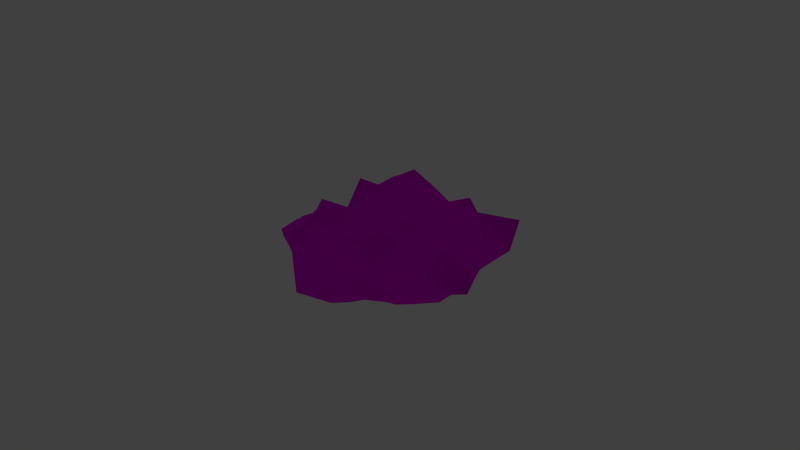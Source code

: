 # Source: meteor.blend  (saved by Blender 2.72.0; exported with 4.5.12 LTS)
import bpy
from mathutils import Matrix  # noqa: F401  (used for matrix-valued properties, if any)

bpy.ops.wm.read_factory_settings(use_empty=True)
scene = bpy.context.scene
scene.name = 'Scene'

# ---- collections
col_collection_1 = bpy.data.collections.new('Collection 1'); scene.collection.children.link(col_collection_1)
col_collection_3 = bpy.data.collections.new('Collection 3'); scene.collection.children.link(col_collection_3)
col_collection_3.hide_render = True
col_collection_3.hide_viewport = True

# ---- images (referenced by path relative to the original .blend; pixels are not part of the script)
import os
ASSET_DIR = os.environ.get("B2B_ASSET_DIR", "")  # directory of the original .blend (textures are referenced by path, not embedded)
HERE = os.path.dirname(os.path.abspath(__file__))  # packed textures are extracted next to this script under _unpacked/

def load_image(name, relpath, width, height, colorspace="sRGB"):
    """Load a texture the original file referenced (path relative to the .blend, or extracted next to this script)."""
    p = next((c for c in (os.path.join(HERE, relpath), os.path.join(ASSET_DIR, relpath)) if relpath and os.path.exists(c)), "")
    if p:
        img = bpy.data.images.load(p, check_existing=True)
        img.name = name
    else:  # same state as the original file: an image datablock whose file is absent (Cycles renders it pink)
        img = bpy.data.images.new(name, width, height)
        img.source = "FILE"
        img.filepath = "//" + (relpath or name)
    img.colorspace_settings.name = colorspace
    return img
img_meteor_tex = load_image('Meteor_tex', 'Meteor_tex.png', 1024, 1024, 'sRGB')

# ---- materials (node trees are filled in below, after node groups)
mat_meteor = bpy.data.materials.new('meteor')
mat_meteor.alpha_threshold = 0.0
mat_meteor.roughness = 0.5
mat_flame = bpy.data.materials.new('Flame')
mat_flame.alpha_threshold = 0.0
mat_flame.roughness = 0.5
mat_flame.line_color = (0.0, 0.0, 0.0, 1.0)

# ---- material node trees
mat_meteor.use_nodes = True; mat_meteor.node_tree.nodes.clear()
_N = mat_meteor.node_tree.nodes; _L = mat_meteor.node_tree.links
n0 = _N.new('ShaderNodeTexImage'); n0.name = 'Image Texture'; n0.location = (-473, 442)
n0.width = 140
n0.image = img_meteor_tex
n1 = _N.new('ShaderNodeBsdfDiffuse'); n1.name = 'Diffuse BSDF'; n1.location = (-251, 461)
n2 = _N.new('ShaderNodeOutputMaterial'); n2.name = 'Material Output'; n2.location = (143, 457)
_L.new(n1.outputs[0], n2.inputs[0])
_L.new(n0.outputs[0], n1.inputs[0])
n2.is_active_output = True
mat_flame.use_nodes = True; mat_flame.node_tree.nodes.clear()
_N = mat_flame.node_tree.nodes; _L = mat_flame.node_tree.links
n0 = _N.new('ShaderNodeVolumeScatter'); n0.name = 'Volume Scatter'; n0.location = (31, 445)
n0.width = 140
n1 = _N.new('ShaderNodeVolumeAbsorption'); n1.name = 'Volume Absorption'; n1.location = (34, 287)
n1.inputs[0].default_value = (1.0, 1.0, 1.0, 1.0)
n2 = _N.new('ShaderNodeAttribute'); n2.name = 'Attribute'; n2.location = (-693, 359)
n2.attribute_name = 'density'
n3 = _N.new('ShaderNodeAttribute'); n3.name = 'Attribute.001'; n3.location = (-653, -47)
n3.attribute_name = 'flame'
n4 = _N.new('ShaderNodeEmission'); n4.name = 'Emission'; n4.location = (518, -148)
n5 = _N.new('ShaderNodeBrightContrast'); n5.name = 'Bright/Contrast.001'; n5.location = (263, -26)
n5.inputs[1].default_value = 8.0
n5.inputs[2].default_value = 10.0
n6 = _N.new('ShaderNodeValToRGB'); n6.name = 'ColorRamp.001'; n6.location = (-138, 25)
n6.width = 282
while len(n6.color_ramp.elements) > 1: n6.color_ramp.elements.remove(n6.color_ramp.elements[-1])
n6.color_ramp.elements[0].position = 0.0; n6.color_ramp.elements[0].color = (1.0, 1.0, 1.0, 0.0)
_e = n6.color_ramp.elements.new(0.2093); _e.color = (0.138, 0.62, 1.0, 0.0)
_e = n6.color_ramp.elements.new(0.2866); _e.color = (0.002754, 0.0, 0.9818, 1.0)
_e = n6.color_ramp.elements.new(0.5348); _e.color = (1.0, 0.3778, 0.1264, 1.0)
_e = n6.color_ramp.elements.new(0.7136); _e.color = (0.8124, 0.3647, 0.03576, 0.9484)
_e = n6.color_ramp.elements.new(0.8629); _e.color = (1.0, 0.3907, 0.2288, 1.0)
_e = n6.color_ramp.elements.new(1.0); _e.color = (0.0, 0.0, 0.0, 0.0)
n7 = _N.new('ShaderNodeOutputMaterial'); n7.name = 'Material Output'; n7.location = (1022, 187)
n8 = _N.new('ShaderNodeAddShader'); n8.name = 'Add Shader.001'; n8.location = (824, 155)
n9 = _N.new('ShaderNodeAddShader'); n9.name = 'Add Shader'; n9.location = (325, 371)
n10 = _N.new('ShaderNodeValToRGB'); n10.name = 'ColorRamp'; n10.location = (-448, -191)
n10.width = 256
while len(n10.color_ramp.elements) > 1: n10.color_ramp.elements.remove(n10.color_ramp.elements[-1])
n10.color_ramp.elements[0].position = 0.2681; n10.color_ramp.elements[0].color = (0.0, 0.0, 0.0, 0.0)
_e = n10.color_ramp.elements.new(0.3967); _e.color = (1.0, 1.0, 1.0, 0.0)
_e = n10.color_ramp.elements.new(0.4436); _e.color = (0.0, 0.0, 0.0, 0.0)
_e = n10.color_ramp.elements.new(0.9532); _e.color = (0.0, 0.0, 0.0, 0.0)
_e = n10.color_ramp.elements.new(1.0); _e.color = (1.0, 1.0, 1.0, 1.0)
_L.new(n0.outputs[0], n9.inputs[0])
_L.new(n1.outputs[0], n9.inputs[1])
_L.new(n2.outputs[2], n1.inputs[1])
_L.new(n3.outputs[2], n10.inputs[0])
_L.new(n4.outputs[0], n8.inputs[1])
_L.new(n10.outputs[0], n4.inputs[1])
_L.new(n10.outputs[0], n6.inputs[0])
_L.new(n6.outputs[0], n5.inputs[0])
_L.new(n5.outputs[0], n4.inputs[0])
_L.new(n8.outputs[0], n7.inputs[1])
_L.new(n9.outputs[0], n8.inputs[0])
_L.new(n2.outputs[2], n0.inputs[1])
n7.is_active_output = True

# ---- world
world_world = bpy.data.worlds.new('World'); scene.world = world_world
world_world.color = (0.05088, 0.05088, 0.05088)
world_world.use_sun_shadow = False
world_world.sun_shadow_jitter_overblur = 0.0
world_world.cycles.sampling_method = 'MANUAL'
world_world.cycles.sample_map_resolution = 256
world_world.light_settings.ao_factor = 0.9379

# ---- cameras
cam_camera = bpy.data.cameras.new('Camera')
cam_camera.clip_end = 100.0
cam_camera.lens = 35.0
cam_camera.sensor_width = 32.0
cam_camera.sensor_height = 18.0
cam_camera.display_size = 2.0
cam_camera.dof.focus_distance = 0.0

# ---- meshes
me_cube = bpy.data.meshes.new('Cube')
me_cube.from_pydata([(-0.4742, 0.5341, -0.2041), (0.2168, 0.6387, -0.08453), (0.3844, -0.4798, -0.1905), (-0.1834, -0.7248, -0.05073), (0.2315, 0.4314, -0.3017), (-0.283, 0.4374, 0.3232), (-0.1717, 0.6369, -0.07061), (0.151, -0.701, -0.06069), (-0.2097, 0.4216, -0.2916), (0.1129, 0.3738, 0.153), (-0.4276, -0.1778, -0.1727), (0.4301, 0.2003, -0.1851), (0.2137, -0.1231, -0.3709), (-0.2306, -0.1513, 0.3999), (-0.2055, -0.1244, -0.3738), (0.2311, -0.1132, 0.4066), (-0.4902, 0.5444, 0.2618), (0.1878, 0.6366, 0.03782), (0.3117, -0.4602, 0.1279), (-0.1729, -0.7612, 0.162), (-0.2211, 0.7056, 0.1575), (0.1128, -0.7361, 0.1376), (-0.3732, -0.1904, 0.2115), (0.4259, 0.1107, 0.1422), (0.4, -0.1725, -0.1855), (-0.3739, -0.4857, -0.1514), (0.2282, -0.4112, -0.244), (-0.2139, -0.4778, 0.3465), (-0.2053, -0.4508, -0.3349), (0.1516, -0.4567, 0.3081), (0.4315, -0.1298, 0.2196), (-0.3835, -0.5005, 0.1944), (-0.424, 0.193, -0.1792), (0.2199, 0.1472, -0.4205), (-0.2568, 0.1553, 0.4062), (-0.2056, 0.1406, -0.3754), (0.1939, 0.07738, 0.3805), (0.4343, 0.5124, -0.1872), (-0.455, 0.2082, 0.237), (0.3534, 0.4777, 0.03135), (-0.3143, -0.6352, 0.1635), (-0.4143, 0.4798, 0.3714), (-0.3104, 0.5685, -0.09777), (-0.3413, -0.4283, -0.2343), (0.1553, 0.5327, 0.1331), (0.3553, 0.5957, -0.1321), (-0.1756, 0.5239, -0.1687), (0.2603, -0.4306, 0.2336), (0.2858, -0.5854, -0.1265), (0.3704, 0.4448, -0.2758), (-0.1913, -0.6377, 0.3174), (0.1953, -0.5453, -0.1512), (-0.2498, 0.5708, 0.264), (0.1975, 0.6546, -0.3415), (0.1213, -0.6009, 0.2516), (-0.1987, -0.5517, -0.1424), (0.01848, 0.6413, -0.0532), (-0.009809, -0.7702, -0.03237), (0.003827, -0.3897, -0.1732), (-0.02428, -0.4877, 0.3316), (-0.3161, -0.1752, 0.3552), (-0.3565, 0.1766, -0.3143), (0.3464, 0.04927, 0.2806), (0.3455, -0.1589, -0.3019), (0.001689, 0.1183, -0.3994), (-0.006621, 0.1649, 0.5082), (-0.4954, 0.002831, -0.1827), (0.4712, 0.005121, -0.185), (0.2045, 0.006287, -0.4417), (-0.2352, 0.003623, 0.4405), (-0.1816, 0.01316, -0.3917), (0.2409, -0.02786, 0.4345), (-0.3658, -0.6663, -0.1502), (-0.3566, 0.5853, 0.1964), (0.3262, 0.6105, 0.06488), (0.2731, -0.608, 0.1292), (-0.01165, 0.6567, 0.06401), (0.0004922, -0.9781, 0.276), (-0.5127, -0.003221, 0.2495), (0.4788, -0.01309, 0.2331), (-0.4553, 0.2004, 0.01628), (0.2114, 0.6812, -0.0162), (0.453, -0.1661, 0.00702), (-0.1763, -0.8169, 0.03734), (-0.185, 0.6611, 0.02194), (0.1218, -0.7875, 0.02543), (-0.5094, -0.5723, 0.004459), (0.592, 0.6059, -0.004094), (-0.352, -0.1566, -0.3), (0.4399, -0.1477, 0.4204), (0.00457, -0.09372, -0.3725), (-0.0006596, -0.1473, 0.4625), (-0.3419, -0.4651, 0.3143), (0.3399, -0.4217, -0.2547), (0.345, -0.4906, -0.02065), (-0.4373, -0.1863, 0.008244), (0.3852, -0.331, -0.2064), (-0.3958, -0.3416, -0.1795), (0.2398, -0.2606, -0.2852), (-0.236, -0.3167, 0.3674), (-0.2272, -0.273, -0.3144), (0.1925, -0.2824, 0.3572), (0.2969, -0.3005, 0.1667), (-0.4127, -0.3607, 0.2201), (-0.4013, 0.198, 0.3772), (0.3567, 0.177, -0.3127), (-0.3502, 0.4241, -0.2685), (0.2587, 0.4011, 0.1277), (0.01044, 0.3912, -0.2181), (-0.0154, 0.4518, 0.3264), (-0.4199, 0.519, 0.02829), (0.4508, 0.1838, -0.01752), (-0.4988, 0.3622, -0.2268), (0.2394, 0.283, -0.3359), (-0.2848, 0.3032, 0.3713), (-0.233, 0.2695, -0.3202), (0.1177, 0.2012, 0.2254), (0.4944, 0.3728, -0.2224), (-0.4439, 0.3677, 0.2591), (0.4242, 0.3057, 0.09029), (-0.3115, -0.5488, -0.1991), (-0.2943, 0.5165, -0.1938), (0.3501, 0.6111, -0.3011), (0.2879, -0.5064, -0.1797), (-0.3118, -0.5929, 0.2929), (-0.3639, 0.5509, 0.2896), (0.2451, 0.5154, 0.08218), (0.3025, -0.591, 0.2821), (-0.04214, 0.5245, 0.1343), (0.01779, 0.5212, -0.1405), (-0.01947, -0.6667, 0.3217), (-0.001059, -0.6435, -0.2953), (-0.367, 0.008062, 0.4042), (-0.3255, 0.01113, -0.2833), (0.4008, -0.0311, 0.3763), (0.332, 0.007711, -0.2975), (0.00319, 0.01073, -0.4589), (-0.0007364, -0.01128, 0.439), (-0.3201, -0.6725, 0.0208), (-0.3224, 0.6011, 0.03773), (0.3772, 0.6702, -0.02481), (0.2517, -0.6192, -0.005461), (0.006022, 0.7765, -0.0005812), (-0.01496, -0.9231, 0.03532), (-0.4539, 0.01115, 0.01168), (0.5102, 0.003201, 0.01561), (-0.3547, -0.2994, -0.2771), (0.3654, -0.3189, 0.3147), (0.004516, -0.2355, -0.249), (-0.01767, -0.3023, 0.344), (-0.3684, -0.3372, 0.3508), (0.3721, -0.3063, -0.3154), (0.3824, -0.3476, -0.01378), (-0.4113, -0.3674, 0.0101), (-0.454, 0.3556, 0.4359), (0.4165, 0.3335, -0.3706), (-0.3788, 0.3094, -0.3235), (0.2634, 0.1983, 0.1399), (0.002829, 0.2532, -0.2997), (-0.0631, 0.2497, 0.2989), (-0.4794, 0.3757, 0.01652), (0.569, 0.3889, -0.02307)], [], [(0, 112, 160, 110), (0, 110, 139, 42), (0, 42, 121, 106), (0, 106, 156, 112), (1, 56, 142, 81), (1, 81, 140, 45), (1, 45, 122, 53), (1, 53, 129, 56), (2, 96, 152, 94), (2, 94, 141, 48), (2, 48, 123, 93), (2, 93, 151, 96), (3, 57, 143, 83), (3, 83, 138, 72), (3, 72, 120, 55), (3, 55, 131, 57), (4, 113, 158, 108), (4, 108, 129, 53), (4, 53, 122, 49), (4, 49, 155, 113), (5, 114, 159, 109), (5, 109, 128, 52), (5, 52, 125, 41), (5, 41, 154, 114), (6, 42, 139, 84), (6, 84, 142, 56), (6, 56, 129, 46), (6, 46, 121, 42), (7, 48, 141, 85), (7, 85, 143, 57), (7, 57, 131, 51), (7, 51, 123, 48), (8, 115, 156, 106), (8, 106, 121, 46), (8, 46, 129, 108), (8, 108, 158, 115), (9, 116, 157, 107), (9, 107, 126, 44), (9, 44, 128, 109), (9, 109, 159, 116), (10, 97, 153, 95), (10, 95, 144, 66), (10, 66, 133, 88), (10, 88, 146, 97), (11, 117, 161, 111), (11, 111, 145, 67), (11, 67, 135, 105), (11, 105, 155, 117), (12, 98, 148, 90), (12, 90, 136, 68), (12, 68, 135, 63), (12, 63, 151, 98), (13, 99, 149, 91), (13, 91, 137, 69), (13, 69, 132, 60), (13, 60, 150, 99), (14, 100, 146, 88), (14, 88, 133, 70), (14, 70, 136, 90), (14, 90, 148, 100), (15, 101, 147, 89), (15, 89, 134, 71), (15, 71, 137, 91), (15, 91, 149, 101), (16, 118, 154, 41), (16, 41, 125, 73), (16, 73, 139, 110), (16, 110, 160, 118), (17, 76, 128, 44), (17, 44, 126, 74), (17, 74, 140, 81), (17, 81, 142, 76), (18, 102, 147, 47), (18, 47, 127, 75), (18, 75, 141, 94), (18, 94, 152, 102), (19, 77, 130, 50), (19, 50, 124, 40), (19, 40, 138, 83), (19, 83, 143, 77), (20, 73, 125, 52), (20, 52, 128, 76), (20, 76, 142, 84), (20, 84, 139, 73), (21, 75, 127, 54), (21, 54, 130, 77), (21, 77, 143, 85), (21, 85, 141, 75), (22, 103, 150, 60), (22, 60, 132, 78), (22, 78, 144, 95), (22, 95, 153, 103), (23, 119, 157, 62), (23, 62, 134, 79), (23, 79, 145, 111), (23, 111, 161, 119), (24, 67, 145, 82), (24, 82, 152, 96), (24, 96, 151, 63), (24, 63, 135, 67), (25, 72, 138, 86), (25, 86, 153, 97), (25, 97, 146, 43), (25, 43, 120, 72), (26, 51, 131, 58), (26, 58, 148, 98), (26, 98, 151, 93), (26, 93, 123, 51), (27, 50, 130, 59), (27, 59, 149, 99), (27, 99, 150, 92), (27, 92, 124, 50), (28, 55, 120, 43), (28, 43, 146, 100), (28, 100, 148, 58), (28, 58, 131, 55), (29, 54, 127, 47), (29, 47, 147, 101), (29, 101, 149, 59), (29, 59, 130, 54), (30, 79, 134, 89), (30, 89, 147, 102), (30, 102, 152, 82), (30, 82, 145, 79), (31, 40, 124, 92), (31, 92, 150, 103), (31, 103, 153, 86), (31, 86, 138, 40), (32, 66, 144, 80), (32, 80, 160, 112), (32, 112, 156, 61), (32, 61, 133, 66), (33, 68, 136, 64), (33, 64, 158, 113), (33, 113, 155, 105), (33, 105, 135, 68), (34, 69, 137, 65), (34, 65, 159, 114), (34, 114, 154, 104), (34, 104, 132, 69), (35, 70, 133, 61), (35, 61, 156, 115), (35, 115, 158, 64), (35, 64, 136, 70), (36, 71, 134, 62), (36, 62, 157, 116), (36, 116, 159, 65), (36, 65, 137, 71), (37, 45, 140, 87), (37, 87, 161, 117), (37, 117, 155, 49), (37, 49, 122, 45), (38, 78, 132, 104), (38, 104, 154, 118), (38, 118, 160, 80), (38, 80, 144, 78), (39, 74, 126, 107), (39, 107, 157, 119), (39, 119, 161, 87), (39, 87, 140, 74)])
me_cube.polygons.foreach_set('use_smooth', [True] * 160)
_uv = me_cube.uv_layers.new(name='UVMap')
_uv.uv.foreach_set('vector', [0.3488, 0.5556, 0.3351, 0.5679, 0.3209, 0.5374, 0.3434, 0.527, 0.3488, 0.5556, 0.3434, 0.527, 0.362, 0.5178, 0.3691, 0.5404, 0.3488, 0.5556, 0.3691, 0.5404, 0.3709, 0.5593, 0.357, 0.5754, 0.3488, 0.5556, 0.357, 0.5754, 0.3419, 0.5899, 0.3351, 0.5679, 0.5103, 0.4918, 0.4379, 0.518, 0.4259, 0.493, 0.4889, 0.4616, 0.5266, 0.465, 0.4889, 0.4616, 0.5076, 0.3985, 0.5594, 0.3965, 0.5103, 0.4918, 0.564, 0.5334, 0.5317, 0.5778, 0.503, 0.5731, 0.5103, 0.4918, 0.503, 0.5731, 0.4443, 0.5605, 0.4379, 0.518, 0.2376, 0.0001037, 0.3047, 0.02994, 0.251, 0.1065, 0.1883, 0.07126, 0.2376, 0.0001037, 0.1883, 0.07126, 0.1129, 0.04476, 0.1596, 0.0001038, 0.344, 0.984, 0.268, 0.9999, 0.2986, 0.9645, 0.352, 0.9386, 0.344, 0.984, 0.352, 0.9386, 0.389, 0.9012, 0.4045, 0.9444, 0.6763, 0.08796, 0.7386, 0.1006, 0.729, 0.1407, 0.6886, 0.1284, 0.6763, 0.08796, 0.6886, 0.1284, 0.6216, 0.1143, 0.6046, 0.053, 0.6763, 0.08796, 0.6046, 0.053, 0.6231, 0.006973, 0.6674, 0.01634, 0.6763, 0.08796, 0.6674, 0.01634, 0.7659, 0.0001037, 0.7386, 0.1006, 0.497, 0.624, 0.4833, 0.6725, 0.4131, 0.6411, 0.4321, 0.6013, 0.497, 0.624, 0.4321, 0.6013, 0.4443, 0.5605, 0.503, 0.5731, 0.497, 0.624, 0.503, 0.5731, 0.5317, 0.5778, 0.5463, 0.6251, 0.497, 0.624, 0.5463, 0.6251, 0.5418, 0.6752, 0.4833, 0.6725, 0.3289, 0.4693, 0.3087, 0.4608, 0.3221, 0.4169, 0.3537, 0.4389, 0.3289, 0.4693, 0.3537, 0.4389, 0.3855, 0.4523, 0.351, 0.4783, 0.3289, 0.4693, 0.351, 0.4783, 0.3368, 0.488, 0.3228, 0.4873, 0.3289, 0.4693, 0.3228, 0.4873, 0.3093, 0.4848, 0.3087, 0.4608, 0.3958, 0.5274, 0.3691, 0.5404, 0.362, 0.5178, 0.3889, 0.5089, 0.3958, 0.5274, 0.3889, 0.5089, 0.4259, 0.493, 0.4379, 0.518, 0.3958, 0.5274, 0.4379, 0.518, 0.4443, 0.5605, 0.3941, 0.558, 0.3958, 0.5274, 0.3941, 0.558, 0.3709, 0.5593, 0.3691, 0.5404, 0.8016, 0.1007, 0.8701, 0.08266, 0.8481, 0.1257, 0.7728, 0.1323, 0.8016, 0.1007, 0.7728, 0.1323, 0.729, 0.1407, 0.7386, 0.1006, 0.8016, 0.1007, 0.7386, 0.1006, 0.7659, 0.0001037, 0.85, 0.05096, 0.8016, 0.1007, 0.85, 0.05096, 0.8884, 0.05275, 0.8701, 0.08266, 0.3788, 0.5867, 0.3601, 0.6127, 0.3419, 0.5899, 0.357, 0.5754, 0.3788, 0.5867, 0.357, 0.5754, 0.3709, 0.5593, 0.3941, 0.558, 0.3788, 0.5867, 0.3941, 0.558, 0.4443, 0.5605, 0.4321, 0.6013, 0.3788, 0.5867, 0.4321, 0.6013, 0.4131, 0.6411, 0.3601, 0.6127, 0.383, 0.401, 0.3434, 0.3738, 0.3725, 0.3378, 0.4167, 0.3764, 0.383, 0.401, 0.4167, 0.3764, 0.4417, 0.402, 0.4212, 0.4223, 0.383, 0.401, 0.4212, 0.4223, 0.3855, 0.4523, 0.3537, 0.4389, 0.383, 0.401, 0.3537, 0.4389, 0.3221, 0.4169, 0.3434, 0.3738, 0.2286, 0.6239, 0.1835, 0.6518, 0.1485, 0.5941, 0.2058, 0.5761, 0.2286, 0.6239, 0.2058, 0.5761, 0.2549, 0.5597, 0.2702, 0.5991, 0.2286, 0.6239, 0.2702, 0.5991, 0.2948, 0.6368, 0.2536, 0.6595, 0.2286, 0.6239, 0.2536, 0.6595, 0.2125, 0.6751, 0.1835, 0.6518, 0.5048, 0.2099, 0.5677, 0.2723, 0.4962, 0.3174, 0.4403, 0.2522, 0.5048, 0.2099, 0.4403, 0.2522, 0.376, 0.2046, 0.4377, 0.1382, 0.5825, 0.7512, 0.5438, 0.8416, 0.4739, 0.7948, 0.5148, 0.7299, 0.5825, 0.7512, 0.5148, 0.7299, 0.5418, 0.6752, 0.6044, 0.6614, 0.3934, 0.7964, 0.36, 0.8549, 0.2894, 0.7881, 0.3396, 0.7416, 0.3934, 0.7964, 0.3396, 0.7416, 0.3689, 0.7113, 0.4158, 0.7485, 0.3934, 0.7964, 0.4158, 0.7485, 0.4739, 0.7948, 0.4255, 0.8536, 0.3934, 0.7964, 0.4255, 0.8536, 0.389, 0.9012, 0.36, 0.8549, 0.2012, 0.4376, 0.1469, 0.4378, 0.1576, 0.3619, 0.217, 0.3722, 0.2012, 0.4376, 0.217, 0.3722, 0.2505, 0.3822, 0.2451, 0.4381, 0.2012, 0.4376, 0.2451, 0.4381, 0.2457, 0.4691, 0.1932, 0.4675, 0.2012, 0.4376, 0.1932, 0.4675, 0.1424, 0.4803, 0.1469, 0.4378, 0.2897, 0.6943, 0.2387, 0.7136, 0.2125, 0.6751, 0.2536, 0.6595, 0.2897, 0.6943, 0.2536, 0.6595, 0.2948, 0.6368, 0.3273, 0.6746, 0.2897, 0.6943, 0.3273, 0.6746, 0.3689, 0.7113, 0.3396, 0.7416, 0.2897, 0.6943, 0.3396, 0.7416, 0.2894, 0.7881, 0.2387, 0.7136, 0.2476, 0.3154, 0.1942, 0.2957, 0.2213, 0.2454, 0.2637, 0.2718, 0.2476, 0.3154, 0.2637, 0.2718, 0.2865, 0.2842, 0.2697, 0.3237, 0.2476, 0.3154, 0.2697, 0.3237, 0.2505, 0.3822, 0.217, 0.3722, 0.2476, 0.3154, 0.217, 0.3722, 0.1576, 0.3619, 0.1942, 0.2957, 0.3301, 0.499, 0.3104, 0.5037, 0.3093, 0.4848, 0.3228, 0.4873, 0.3301, 0.499, 0.3228, 0.4873, 0.3368, 0.488, 0.3469, 0.4973, 0.3301, 0.499, 0.3469, 0.4973, 0.362, 0.5178, 0.3434, 0.527, 0.3301, 0.499, 0.3434, 0.527, 0.3209, 0.5374, 0.3104, 0.5037, 0.4597, 0.4441, 0.4094, 0.4759, 0.3855, 0.4523, 0.4212, 0.4223, 0.4597, 0.4441, 0.4212, 0.4223, 0.4417, 0.402, 0.4757, 0.4041, 0.4597, 0.4441, 0.4757, 0.4041, 0.5076, 0.3985, 0.4889, 0.4616, 0.4597, 0.4441, 0.4889, 0.4616, 0.4259, 0.493, 0.4094, 0.4759, 0.1629, 0.1458, 0.2228, 0.19, 0.2213, 0.2454, 0.1529, 0.2108, 0.1629, 0.1458, 0.1529, 0.2108, 0.06704, 0.1837, 0.09395, 0.1103, 0.1629, 0.1458, 0.09395, 0.1103, 0.1129, 0.04476, 0.1883, 0.07126, 0.1629, 0.1458, 0.1883, 0.07126, 0.251, 0.1065, 0.2228, 0.19, 0.6751, 0.1649, 0.7274, 0.1663, 0.7256, 0.237, 0.6549, 0.2321, 0.6751, 0.1649, 0.6549, 0.2321, 0.6046, 0.2209, 0.6116, 0.1678, 0.6751, 0.1649, 0.6116, 0.1678, 0.6216, 0.1143, 0.6886, 0.1284, 0.6751, 0.1649, 0.6886, 0.1284, 0.729, 0.1407, 0.7274, 0.1663, 0.3711, 0.4921, 0.3469, 0.4973, 0.3368, 0.488, 0.351, 0.4783, 0.3711, 0.4921, 0.351, 0.4783, 0.3855, 0.4523, 0.4094, 0.4759, 0.3711, 0.4921, 0.4094, 0.4759, 0.4259, 0.493, 0.3889, 0.5089, 0.3711, 0.4921, 0.3889, 0.5089, 0.362, 0.5178, 0.3469, 0.4973, 0.7811, 0.1687, 0.8518, 0.1772, 0.8682, 0.2373, 0.7953, 0.2305, 0.7811, 0.1687, 0.7953, 0.2305, 0.7256, 0.237, 0.7274, 0.1663, 0.7811, 0.1687, 0.7274, 0.1663, 0.729, 0.1407, 0.7728, 0.1323, 0.7811, 0.1687, 0.7728, 0.1323, 0.8481, 0.1257, 0.8518, 0.1772, 0.1888, 0.5152, 0.1357, 0.5222, 0.1424, 0.4803, 0.1932, 0.4675, 0.1888, 0.5152, 0.1932, 0.4675, 0.2457, 0.4691, 0.2482, 0.5102, 0.1888, 0.5152, 0.2482, 0.5102, 0.2549, 0.5597, 0.2058, 0.5761, 0.1888, 0.5152, 0.2058, 0.5761, 0.1485, 0.5941, 0.1357, 0.5222, 0.3714, 0.2761, 0.4335, 0.317, 0.3725, 0.3378, 0.3196, 0.3006, 0.3714, 0.2761, 0.3196, 0.3006, 0.2865, 0.2842, 0.3206, 0.2562, 0.3714, 0.2761, 0.3206, 0.2562, 0.376, 0.2046, 0.4403, 0.2522, 0.3714, 0.2761, 0.4403, 0.2522, 0.4962, 0.3174, 0.4335, 0.317, 0.3661, 0.07813, 0.4377, 0.1382, 0.376, 0.2046, 0.3226, 0.1572, 0.3661, 0.07813, 0.3226, 0.1572, 0.251, 0.1065, 0.3047, 0.02994, 0.4678, 0.9, 0.4045, 0.9444, 0.389, 0.9012, 0.4255, 0.8536, 0.4678, 0.9, 0.4255, 0.8536, 0.4739, 0.7948, 0.5438, 0.8416, 0.131, 0.671, 0.04674, 0.6965, 0.0001037, 0.6135, 0.08339, 0.6144, 0.131, 0.671, 0.08339, 0.6144, 0.1485, 0.5941, 0.1835, 0.6518, 0.131, 0.671, 0.1835, 0.6518, 0.2125, 0.6751, 0.1686, 0.6902, 0.131, 0.671, 0.1686, 0.6902, 0.1161, 0.7168, 0.04674, 0.6965, 0.3127, 0.9056, 0.2493, 0.9511, 0.1236, 0.9154, 0.2326, 0.8325, 0.3127, 0.9056, 0.2326, 0.8325, 0.2894, 0.7881, 0.36, 0.8549, 0.3127, 0.9056, 0.36, 0.8549, 0.389, 0.9012, 0.352, 0.9386, 0.3127, 0.9056, 0.352, 0.9386, 0.2986, 0.9645, 0.2493, 0.9511, 0.08601, 0.4313, 0.01361, 0.4246, 0.003513, 0.3429, 0.08573, 0.3511, 0.08601, 0.4313, 0.08573, 0.3511, 0.1576, 0.3619, 0.1469, 0.4378, 0.08601, 0.4313, 0.1469, 0.4378, 0.1424, 0.4803, 0.09546, 0.4825, 0.08601, 0.4313, 0.09546, 0.4825, 0.0371, 0.483, 0.01361, 0.4246, 0.1883, 0.7401, 0.1153, 0.7827, 0.1161, 0.7168, 0.1686, 0.6902, 0.1883, 0.7401, 0.1686, 0.6902, 0.2125, 0.6751, 0.2387, 0.7136, 0.1883, 0.7401, 0.2387, 0.7136, 0.2894, 0.7881, 0.2326, 0.8325, 0.1883, 0.7401, 0.2326, 0.8325, 0.1236, 0.9154, 0.1153, 0.7827, 0.1176, 0.272, 0.03969, 0.2694, 0.06704, 0.1837, 0.1529, 0.2108, 0.1176, 0.272, 0.1529, 0.2108, 0.2213, 0.2454, 0.1942, 0.2957, 0.1176, 0.272, 0.1942, 0.2957, 0.1576, 0.3619, 0.08573, 0.3511, 0.1176, 0.272, 0.08573, 0.3511, 0.003513, 0.3429, 0.03969, 0.2694, 0.2897, 0.2305, 0.3206, 0.2562, 0.2865, 0.2842, 0.2637, 0.2718, 0.2897, 0.2305, 0.2637, 0.2718, 0.2213, 0.2454, 0.2228, 0.19, 0.2897, 0.2305, 0.2228, 0.19, 0.251, 0.1065, 0.3226, 0.1572, 0.2897, 0.2305, 0.3226, 0.1572, 0.376, 0.2046, 0.3206, 0.2562, 0.08336, 0.5342, 0.01492, 0.5458, 0.0371, 0.483, 0.09546, 0.4825, 0.08336, 0.5342, 0.09546, 0.4825, 0.1424, 0.4803, 0.1357, 0.5222, 0.08336, 0.5342, 0.1357, 0.5222, 0.1485, 0.5941, 0.08339, 0.6144, 0.08336, 0.5342, 0.08339, 0.6144, 0.0001037, 0.6135, 0.01492, 0.5458, 0.3067, 0.5837, 0.2702, 0.5991, 0.2549, 0.5597, 0.2931, 0.5475, 0.3067, 0.5837, 0.2931, 0.5475, 0.3209, 0.5374, 0.3351, 0.5679, 0.3067, 0.5837, 0.3351, 0.5679, 0.3419, 0.5899, 0.3262, 0.6098, 0.3067, 0.5837, 0.3262, 0.6098, 0.2948, 0.6368, 0.2702, 0.5991, 0.4485, 0.7152, 0.4158, 0.7485, 0.3689, 0.7113, 0.3887, 0.6826, 0.4485, 0.7152, 0.3887, 0.6826, 0.4131, 0.6411, 0.4833, 0.6725, 0.4485, 0.7152, 0.4833, 0.6725, 0.5418, 0.6752, 0.5148, 0.7299, 0.4485, 0.7152, 0.5148, 0.7299, 0.4739, 0.7948, 0.4158, 0.7485, 0.2809, 0.4478, 0.2451, 0.4381, 0.2505, 0.3822, 0.2846, 0.398, 0.2809, 0.4478, 0.2846, 0.398, 0.3221, 0.4169, 0.3087, 0.4608, 0.2809, 0.4478, 0.3087, 0.4608, 0.3093, 0.4848, 0.2847, 0.4803, 0.2809, 0.4478, 0.2847, 0.4803, 0.2457, 0.4691, 0.2451, 0.4381, 0.3461, 0.6442, 0.3273, 0.6746, 0.2948, 0.6368, 0.3262, 0.6098, 0.3461, 0.6442, 0.3262, 0.6098, 0.3419, 0.5899, 0.3601, 0.6127, 0.3461, 0.6442, 0.3601, 0.6127, 0.4131, 0.6411, 0.3887, 0.6826, 0.3461, 0.6442, 0.3887, 0.6826, 0.3689, 0.7113, 0.3273, 0.6746, 0.2943, 0.3454, 0.2697, 0.3237, 0.2865, 0.2842, 0.3196, 0.3006, 0.2943, 0.3454, 0.3196, 0.3006, 0.3725, 0.3378, 0.3434, 0.3738, 0.2943, 0.3454, 0.3434, 0.3738, 0.3221, 0.4169, 0.2846, 0.398, 0.2943, 0.3454, 0.2846, 0.398, 0.2505, 0.3822, 0.2697, 0.3237, 0.5901, 0.3472, 0.5594, 0.3965, 0.5076, 0.3985, 0.5067, 0.3574, 0.5901, 0.3472, 0.5067, 0.3574, 0.4962, 0.3174, 0.5677, 0.2723, 0.5879, 0.5876, 0.6044, 0.6614, 0.5418, 0.6752, 0.5463, 0.6251, 0.5879, 0.5876, 0.5463, 0.6251, 0.5317, 0.5778, 0.564, 0.5334, 0.2858, 0.5086, 0.2482, 0.5102, 0.2457, 0.4691, 0.2847, 0.4803, 0.2858, 0.5086, 0.2847, 0.4803, 0.3093, 0.4848, 0.3104, 0.5037, 0.2858, 0.5086, 0.3104, 0.5037, 0.3209, 0.5374, 0.2931, 0.5475, 0.2858, 0.5086, 0.2931, 0.5475, 0.2549, 0.5597, 0.2482, 0.5102, 0.46, 0.371, 0.4757, 0.4041, 0.4417, 0.402, 0.4167, 0.3764, 0.46, 0.371, 0.4167, 0.3764, 0.3725, 0.3378, 0.4335, 0.317, 0.46, 0.371, 0.4335, 0.317, 0.4962, 0.3174, 0.5067, 0.3574, 0.46, 0.371, 0.5067, 0.3574, 0.5076, 0.3985, 0.4757, 0.4041])
me_cube.materials.append(mat_meteor)
me_cube.use_remesh_preserve_volume = False
me_cube.use_remesh_preserve_attributes = False
me_cube.use_mirror_vertex_groups = False
me_cube.update()
me_cube_002 = bpy.data.meshes.new('Cube.002')
me_cube_002.from_pydata([(-0.6448, 0.2925, -0.3984), (0.6116, 0.2972, -0.4109), (-0.6033, 0.2839, 0.5673), (0.5288, 0.2878, 0.4771), (0.006158, 0.2858, -0.3886), (-0.01131, 0.2713, 0.637), (-0.618, 0.2796, 0.03991), (0.5376, 0.2844, -0.009891), (-0.01886, 0.5041, 0.07396)], [], [(0, 4, 8, 6), (1, 7, 8, 4), (2, 6, 8, 5), (3, 5, 8, 7)])
me_cube_002.polygons.foreach_set('use_smooth', [True] * 4)
_uv = me_cube_002.uv_layers.new(name='UVMap')
_uv.uv.foreach_set('vector', [0.6763, 0.08796, 0.7386, 0.1006, 0.729, 0.1407, 0.6886, 0.1284, 0.8016, 0.1007, 0.7728, 0.1323, 0.729, 0.1407, 0.7386, 0.1006, 0.6751, 0.1649, 0.6886, 0.1284, 0.729, 0.1407, 0.7274, 0.1663, 0.7811, 0.1687, 0.7274, 0.1663, 0.729, 0.1407, 0.7728, 0.1323])
me_cube_002.materials.append(mat_meteor)
me_cube_002.use_remesh_preserve_volume = False
me_cube_002.use_remesh_preserve_attributes = False
me_cube_002.use_mirror_vertex_groups = False
me_cube_002.update()
me_cube_001 = bpy.data.meshes.new('Cube.001')
me_cube_001.from_pydata([(-1.549, -4.74, -1.549), (-1.549, 1.501, -1.549), (1.549, 1.501, -1.549), (1.549, -4.74, -1.549), (-1.549, -4.74, 1.549), (-1.549, 1.501, 1.549), (1.549, 1.501, 1.549), (1.549, -4.74, 1.549)], [], [(4, 5, 1, 0), (5, 6, 2, 1), (6, 7, 3, 2), (7, 4, 0, 3), (0, 1, 2, 3), (7, 6, 5, 4)])
me_cube_001.materials.append(mat_flame)
me_cube_001.use_remesh_preserve_volume = False
me_cube_001.use_remesh_preserve_attributes = False
me_cube_001.use_mirror_vertex_groups = False
me_cube_001.update()

# ---- objects
ob_meteor = bpy.data.objects.new('Meteor', me_cube)
ob_particle_flame = bpy.data.objects.new('particle_flame', me_cube_002)
ob_domain = bpy.data.objects.new('Domain', me_cube_001)
ob_camera = bpy.data.objects.new('Camera', cam_camera)

# ---- transforms, parenting, visibility, modifiers, constraints
ob_meteor.location = (0.0, 0.0, 0.0)
ob_meteor.lineart.crease_threshold = 0.0
ob_particle_flame.parent = ob_meteor
ob_particle_flame.location = (0.0, -0.617, 0.0)
ob_particle_flame.show_instancer_for_render = False
ob_particle_flame.lineart.crease_threshold = 0.0
_m = ob_particle_flame.modifiers.new('Subsurf', 'SUBSURF')
_m.uv_smooth = 'PRESERVE_CORNERS'
_m.quality = 1
_m.render_levels = 1
_m.show_only_control_edges = False
_m = ob_particle_flame.modifiers.new('ParticleSystem 1', 'PARTICLE_SYSTEM')
_m = ob_particle_flame.modifiers.new('Fluid', 'FLUID')
_m.fluid_type = 'FLOW'
ob_domain.parent = ob_meteor
ob_domain.location = (0.0, 0.0, 0.0)
ob_domain.display_type = 'WIRE'
ob_domain.lineart.crease_threshold = 0.0
_m = ob_domain.modifiers.new('Fluid', 'FLUID')
_m.fluid_type = 'DOMAIN'
ob_camera.location = (-5.594, -1.191, 2.944)
ob_camera.rotation_euler = (1.116, 1.311e-06, -1.382)
ob_camera.lineart.crease_threshold = 0.0

# ---- collection membership
col_collection_1.objects.link(ob_meteor)
col_collection_1.objects.link(ob_particle_flame)
col_collection_1.objects.link(ob_domain)
col_collection_3.objects.link(ob_camera)

# ---- scene / render settings (as saved in the file)
scene.camera = ob_camera
scene.frame_start = 20; scene.frame_end = 30; scene.frame_set(22)
scene.render.engine = 'CYCLES'
scene.render.resolution_percentage = 50
scene.render.dither_intensity = 0.0
scene.cycles.use_denoising = False
scene.cycles.samples = 10
scene.cycles.sampling_pattern = 'TABULATED_SOBOL'
scene.cycles.light_sampling_threshold = 0.0
scene.cycles.use_adaptive_sampling = False
scene.cycles.use_light_tree = False
scene.cycles.blur_glossy = 0.0
scene.cycles.pixel_filter_type = 'GAUSSIAN'
scene.cycles.sample_clamp_indirect = 0.0
scene.view_settings.view_transform = 'Standard'
bpy.context.view_layer.update()
